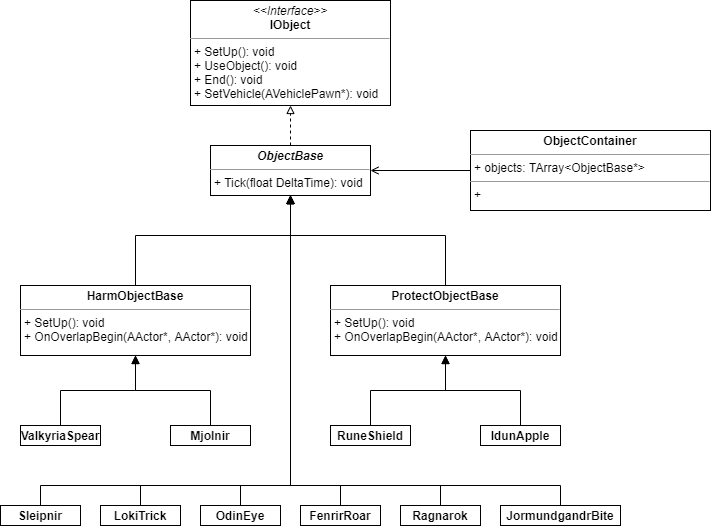

The diagram above was exported from draw.io. Its source (the exported page's mxGraphModel, read from the mxfile embedded in the PNG):
<mxGraphModel dx="1913" dy="816" grid="1" gridSize="10" guides="1" tooltips="1" connect="1" arrows="1" fold="1" page="1" pageScale="1" pageWidth="827" pageHeight="1169" math="0" shadow="0">
  <root>
    <mxCell id="0" />
    <mxCell id="1" parent="0" />
    <mxCell id="2" value="&lt;p style=&quot;margin: 0px ; margin-top: 4px ; text-align: center&quot;&gt;&lt;i&gt;&amp;lt;&amp;lt;Interface&amp;gt;&amp;gt;&lt;/i&gt;&lt;br&gt;&lt;b&gt;IObject&lt;/b&gt;&lt;/p&gt;&lt;hr size=&quot;1&quot;&gt;&lt;p style=&quot;margin: 0px ; margin-left: 4px&quot;&gt;&lt;/p&gt;&lt;p style=&quot;margin: 0px ; margin-left: 4px&quot;&gt;+ SetUp(): void&lt;br&gt;&lt;/p&gt;&lt;p style=&quot;margin: 0px ; margin-left: 4px&quot;&gt;+ UseObject(): void&lt;br&gt;&lt;/p&gt;&lt;p style=&quot;margin: 0px ; margin-left: 4px&quot;&gt;+ End(): void&lt;/p&gt;&lt;p style=&quot;margin: 0px ; margin-left: 4px&quot;&gt;&lt;span&gt;+ SetVehicle&lt;/span&gt;&lt;span&gt;(&lt;/span&gt;&lt;span&gt;AVehiclePawn&lt;/span&gt;&lt;span&gt;*&lt;/span&gt;&lt;span&gt;): void&lt;/span&gt;&lt;/p&gt;" style="verticalAlign=top;align=left;overflow=fill;fontSize=12;fontFamily=Helvetica;html=1;" vertex="1" parent="1">
      <mxGeometry x="1210" y="295" width="200" height="105" as="geometry" />
    </mxCell>
    <mxCell id="3" style="edgeStyle=orthogonalEdgeStyle;rounded=0;orthogonalLoop=1;jettySize=auto;html=1;dashed=1;endArrow=block;endFill=0;" edge="1" source="4" target="2" parent="1">
      <mxGeometry relative="1" as="geometry" />
    </mxCell>
    <mxCell id="4" value="&lt;p style=&quot;margin: 0px ; margin-top: 4px ; text-align: center&quot;&gt;&lt;b&gt;&lt;i&gt;ObjectBase&lt;/i&gt;&lt;/b&gt;&lt;/p&gt;&lt;hr size=&quot;1&quot;&gt;&lt;p style=&quot;margin: 0px ; margin-left: 4px&quot;&gt;+&amp;nbsp;Tick(float DeltaTime): void&lt;/p&gt;" style="verticalAlign=top;align=left;overflow=fill;fontSize=12;fontFamily=Helvetica;html=1;" vertex="1" parent="1">
      <mxGeometry x="1230" y="440" width="160" height="50" as="geometry" />
    </mxCell>
    <mxCell id="5" style="edgeStyle=orthogonalEdgeStyle;rounded=0;orthogonalLoop=1;jettySize=auto;html=1;exitX=0.5;exitY=0;exitDx=0;exitDy=0;endArrow=block;endFill=1;" edge="1" source="6" target="4" parent="1">
      <mxGeometry relative="1" as="geometry">
        <Array as="points">
          <mxPoint x="1465" y="530" />
          <mxPoint x="1310" y="530" />
        </Array>
      </mxGeometry>
    </mxCell>
    <mxCell id="6" value="&lt;p style=&quot;margin: 0px ; margin-top: 4px ; text-align: center&quot;&gt;&lt;b&gt;ProtectObjectBase&lt;/b&gt;&lt;/p&gt;&lt;hr size=&quot;1&quot;&gt;&lt;p style=&quot;margin: 0px ; margin-left: 4px&quot;&gt;+ SetUp(): void&lt;br&gt;&lt;/p&gt;&lt;p style=&quot;margin: 0px ; margin-left: 4px&quot;&gt;+&amp;nbsp;OnOverlapBegin(AActor*, AActor*): void&lt;/p&gt;" style="verticalAlign=top;align=left;overflow=fill;fontSize=12;fontFamily=Helvetica;html=1;" vertex="1" parent="1">
      <mxGeometry x="1350" y="580" width="230" height="70" as="geometry" />
    </mxCell>
    <mxCell id="7" style="edgeStyle=orthogonalEdgeStyle;rounded=0;orthogonalLoop=1;jettySize=auto;html=1;exitX=0.5;exitY=0;exitDx=0;exitDy=0;entryX=0.5;entryY=1;entryDx=0;entryDy=0;endArrow=block;endFill=1;" edge="1" source="8" target="4" parent="1">
      <mxGeometry relative="1" as="geometry">
        <Array as="points">
          <mxPoint x="1155" y="530" />
          <mxPoint x="1310" y="530" />
        </Array>
      </mxGeometry>
    </mxCell>
    <mxCell id="8" value="&lt;p style=&quot;margin: 0px ; margin-top: 4px ; text-align: center&quot;&gt;&lt;b&gt;HarmObjectBase&lt;/b&gt;&lt;/p&gt;&lt;hr size=&quot;1&quot;&gt;&lt;p style=&quot;margin: 0px ; margin-left: 4px&quot;&gt;+ SetUp(): void&lt;br&gt;&lt;/p&gt;&lt;p style=&quot;margin: 0px ; margin-left: 4px&quot;&gt;+&amp;nbsp;OnOverlapBegin(AActor*, AActor*): void&lt;/p&gt;" style="verticalAlign=top;align=left;overflow=fill;fontSize=12;fontFamily=Helvetica;html=1;" vertex="1" parent="1">
      <mxGeometry x="1040" y="580" width="230" height="70" as="geometry" />
    </mxCell>
    <mxCell id="9" style="edgeStyle=orthogonalEdgeStyle;rounded=0;orthogonalLoop=1;jettySize=auto;html=1;exitX=0.5;exitY=0;exitDx=0;exitDy=0;entryX=0.5;entryY=1;entryDx=0;entryDy=0;endArrow=block;endFill=1;" edge="1" source="10" target="4" parent="1">
      <mxGeometry relative="1" as="geometry">
        <Array as="points">
          <mxPoint x="1360" y="780" />
          <mxPoint x="1310" y="780" />
        </Array>
      </mxGeometry>
    </mxCell>
    <mxCell id="10" value="&lt;p style=&quot;margin: 0px ; margin-top: 4px ; text-align: center&quot;&gt;&lt;b&gt;FenrirRoar&lt;/b&gt;&lt;/p&gt;" style="verticalAlign=top;align=left;overflow=fill;fontSize=12;fontFamily=Helvetica;html=1;" vertex="1" parent="1">
      <mxGeometry x="1320" y="800" width="80" height="20" as="geometry" />
    </mxCell>
    <mxCell id="11" style="edgeStyle=orthogonalEdgeStyle;rounded=0;orthogonalLoop=1;jettySize=auto;html=1;exitX=0.5;exitY=0;exitDx=0;exitDy=0;endArrow=block;endFill=1;entryX=0.5;entryY=1;entryDx=0;entryDy=0;" edge="1" source="12" target="6" parent="1">
      <mxGeometry relative="1" as="geometry">
        <mxPoint x="1470" y="700" as="targetPoint" />
      </mxGeometry>
    </mxCell>
    <mxCell id="12" value="&lt;p style=&quot;margin: 0px ; margin-top: 4px ; text-align: center&quot;&gt;&lt;b&gt;IdunApple&lt;/b&gt;&lt;/p&gt;" style="verticalAlign=top;align=left;overflow=fill;fontSize=12;fontFamily=Helvetica;html=1;" vertex="1" parent="1">
      <mxGeometry x="1500" y="720" width="80" height="20" as="geometry" />
    </mxCell>
    <mxCell id="13" style="edgeStyle=orthogonalEdgeStyle;rounded=0;orthogonalLoop=1;jettySize=auto;html=1;exitX=0.5;exitY=0;exitDx=0;exitDy=0;entryX=0.5;entryY=1;entryDx=0;entryDy=0;endArrow=block;endFill=1;" edge="1" source="14" target="4" parent="1">
      <mxGeometry relative="1" as="geometry">
        <Array as="points">
          <mxPoint x="1580" y="780" />
          <mxPoint x="1310" y="780" />
        </Array>
      </mxGeometry>
    </mxCell>
    <mxCell id="14" value="&lt;p style=&quot;margin: 0px ; margin-top: 4px ; text-align: center&quot;&gt;&lt;b&gt;JormundgandrBite&lt;/b&gt;&lt;/p&gt;" style="verticalAlign=top;align=left;overflow=fill;fontSize=12;fontFamily=Helvetica;html=1;" vertex="1" parent="1">
      <mxGeometry x="1520" y="800" width="120" height="20" as="geometry" />
    </mxCell>
    <mxCell id="15" style="edgeStyle=orthogonalEdgeStyle;rounded=0;orthogonalLoop=1;jettySize=auto;html=1;exitX=0.5;exitY=0;exitDx=0;exitDy=0;endArrow=block;endFill=1;entryX=0.5;entryY=1;entryDx=0;entryDy=0;" edge="1" source="16" target="4" parent="1">
      <mxGeometry relative="1" as="geometry">
        <mxPoint x="1320" y="560" as="targetPoint" />
        <Array as="points">
          <mxPoint x="1160" y="780" />
          <mxPoint x="1310" y="780" />
        </Array>
      </mxGeometry>
    </mxCell>
    <mxCell id="16" value="&lt;p style=&quot;margin: 0px ; margin-top: 4px ; text-align: center&quot;&gt;&lt;b&gt;LokiTrick&lt;/b&gt;&lt;/p&gt;" style="verticalAlign=top;align=left;overflow=fill;fontSize=12;fontFamily=Helvetica;html=1;" vertex="1" parent="1">
      <mxGeometry x="1120" y="800" width="80" height="20" as="geometry" />
    </mxCell>
    <mxCell id="17" style="edgeStyle=orthogonalEdgeStyle;rounded=0;orthogonalLoop=1;jettySize=auto;html=1;exitX=0.5;exitY=0;exitDx=0;exitDy=0;entryX=0.5;entryY=1;entryDx=0;entryDy=0;endArrow=block;endFill=1;" edge="1" source="18" target="8" parent="1">
      <mxGeometry relative="1" as="geometry" />
    </mxCell>
    <mxCell id="18" value="&lt;p style=&quot;margin: 0px ; margin-top: 4px ; text-align: center&quot;&gt;&lt;b&gt;Mjolnir&lt;/b&gt;&lt;/p&gt;" style="verticalAlign=top;align=left;overflow=fill;fontSize=12;fontFamily=Helvetica;html=1;" vertex="1" parent="1">
      <mxGeometry x="1190" y="720" width="80" height="20" as="geometry" />
    </mxCell>
    <mxCell id="19" style="edgeStyle=orthogonalEdgeStyle;rounded=0;orthogonalLoop=1;jettySize=auto;html=1;exitX=0.5;exitY=0;exitDx=0;exitDy=0;entryX=0.5;entryY=1;entryDx=0;entryDy=0;endArrow=block;endFill=1;" edge="1" source="20" target="4" parent="1">
      <mxGeometry relative="1" as="geometry">
        <Array as="points">
          <mxPoint x="1260" y="780" />
          <mxPoint x="1310" y="780" />
        </Array>
      </mxGeometry>
    </mxCell>
    <mxCell id="20" value="&lt;p style=&quot;margin: 0px ; margin-top: 4px ; text-align: center&quot;&gt;&lt;b&gt;OdinEye&lt;/b&gt;&lt;/p&gt;" style="verticalAlign=top;align=left;overflow=fill;fontSize=12;fontFamily=Helvetica;html=1;" vertex="1" parent="1">
      <mxGeometry x="1220" y="800" width="80" height="20" as="geometry" />
    </mxCell>
    <mxCell id="21" style="edgeStyle=orthogonalEdgeStyle;rounded=0;orthogonalLoop=1;jettySize=auto;html=1;exitX=0.5;exitY=0;exitDx=0;exitDy=0;entryX=0.5;entryY=1;entryDx=0;entryDy=0;endArrow=block;endFill=1;" edge="1" source="22" target="4" parent="1">
      <mxGeometry relative="1" as="geometry">
        <Array as="points">
          <mxPoint x="1460" y="780" />
          <mxPoint x="1310" y="780" />
        </Array>
      </mxGeometry>
    </mxCell>
    <mxCell id="22" value="&lt;p style=&quot;margin: 0px ; margin-top: 4px ; text-align: center&quot;&gt;&lt;b&gt;Ragnarok&lt;/b&gt;&lt;/p&gt;" style="verticalAlign=top;align=left;overflow=fill;fontSize=12;fontFamily=Helvetica;html=1;" vertex="1" parent="1">
      <mxGeometry x="1420" y="800" width="80" height="20" as="geometry" />
    </mxCell>
    <mxCell id="23" style="edgeStyle=orthogonalEdgeStyle;rounded=0;orthogonalLoop=1;jettySize=auto;html=1;exitX=0.5;exitY=0;exitDx=0;exitDy=0;entryX=0.5;entryY=1;entryDx=0;entryDy=0;endArrow=block;endFill=1;" edge="1" source="24" target="4" parent="1">
      <mxGeometry relative="1" as="geometry">
        <Array as="points">
          <mxPoint x="1060" y="780" />
          <mxPoint x="1310" y="780" />
        </Array>
      </mxGeometry>
    </mxCell>
    <mxCell id="24" value="&lt;p style=&quot;margin: 0px ; margin-top: 4px ; text-align: center&quot;&gt;&lt;b&gt;Sleipnir&lt;/b&gt;&lt;/p&gt;" style="verticalAlign=top;align=left;overflow=fill;fontSize=12;fontFamily=Helvetica;html=1;" vertex="1" parent="1">
      <mxGeometry x="1020" y="800" width="80" height="20" as="geometry" />
    </mxCell>
    <mxCell id="25" style="edgeStyle=orthogonalEdgeStyle;rounded=0;orthogonalLoop=1;jettySize=auto;html=1;exitX=0.5;exitY=0;exitDx=0;exitDy=0;entryX=0.5;entryY=1;entryDx=0;entryDy=0;endArrow=block;endFill=1;" edge="1" source="26" target="8" parent="1">
      <mxGeometry relative="1" as="geometry" />
    </mxCell>
    <mxCell id="26" value="&lt;p style=&quot;margin: 0px ; margin-top: 4px ; text-align: center&quot;&gt;&lt;b&gt;ValkyriaSpear&lt;/b&gt;&lt;/p&gt;" style="verticalAlign=top;align=left;overflow=fill;fontSize=12;fontFamily=Helvetica;html=1;" vertex="1" parent="1">
      <mxGeometry x="1040" y="720" width="80" height="20" as="geometry" />
    </mxCell>
    <mxCell id="27" style="edgeStyle=orthogonalEdgeStyle;rounded=0;orthogonalLoop=1;jettySize=auto;html=1;exitX=0.5;exitY=0;exitDx=0;exitDy=0;entryX=0.5;entryY=1;entryDx=0;entryDy=0;endArrow=block;endFill=1;" edge="1" source="28" target="6" parent="1">
      <mxGeometry relative="1" as="geometry" />
    </mxCell>
    <mxCell id="28" value="&lt;p style=&quot;margin: 0px ; margin-top: 4px ; text-align: center&quot;&gt;&lt;b&gt;RuneShield&lt;/b&gt;&lt;/p&gt;" style="verticalAlign=top;align=left;overflow=fill;fontSize=12;fontFamily=Helvetica;html=1;" vertex="1" parent="1">
      <mxGeometry x="1350" y="720" width="80" height="20" as="geometry" />
    </mxCell>
    <mxCell id="29" style="edgeStyle=orthogonalEdgeStyle;rounded=0;orthogonalLoop=1;jettySize=auto;html=1;exitX=0;exitY=0.5;exitDx=0;exitDy=0;entryX=1;entryY=0.5;entryDx=0;entryDy=0;endArrow=open;endFill=0;" edge="1" source="30" target="4" parent="1">
      <mxGeometry relative="1" as="geometry">
        <Array as="points">
          <mxPoint x="1630" y="465" />
        </Array>
      </mxGeometry>
    </mxCell>
    <mxCell id="30" value="&lt;p style=&quot;margin: 0px ; margin-top: 4px ; text-align: center&quot;&gt;&lt;b&gt;ObjectContainer&lt;/b&gt;&lt;/p&gt;&lt;hr size=&quot;1&quot;&gt;&lt;p style=&quot;margin: 0px ; margin-left: 4px&quot;&gt;+ objects: TArray&amp;lt;ObjectBase*&amp;gt;&lt;/p&gt;&lt;hr size=&quot;1&quot;&gt;&lt;p style=&quot;margin: 0px ; margin-left: 4px&quot;&gt;+&lt;br&gt;&lt;/p&gt;" style="verticalAlign=top;align=left;overflow=fill;fontSize=12;fontFamily=Helvetica;html=1;" vertex="1" parent="1">
      <mxGeometry x="1490" y="425" width="240" height="80" as="geometry" />
    </mxCell>
  </root>
</mxGraphModel>